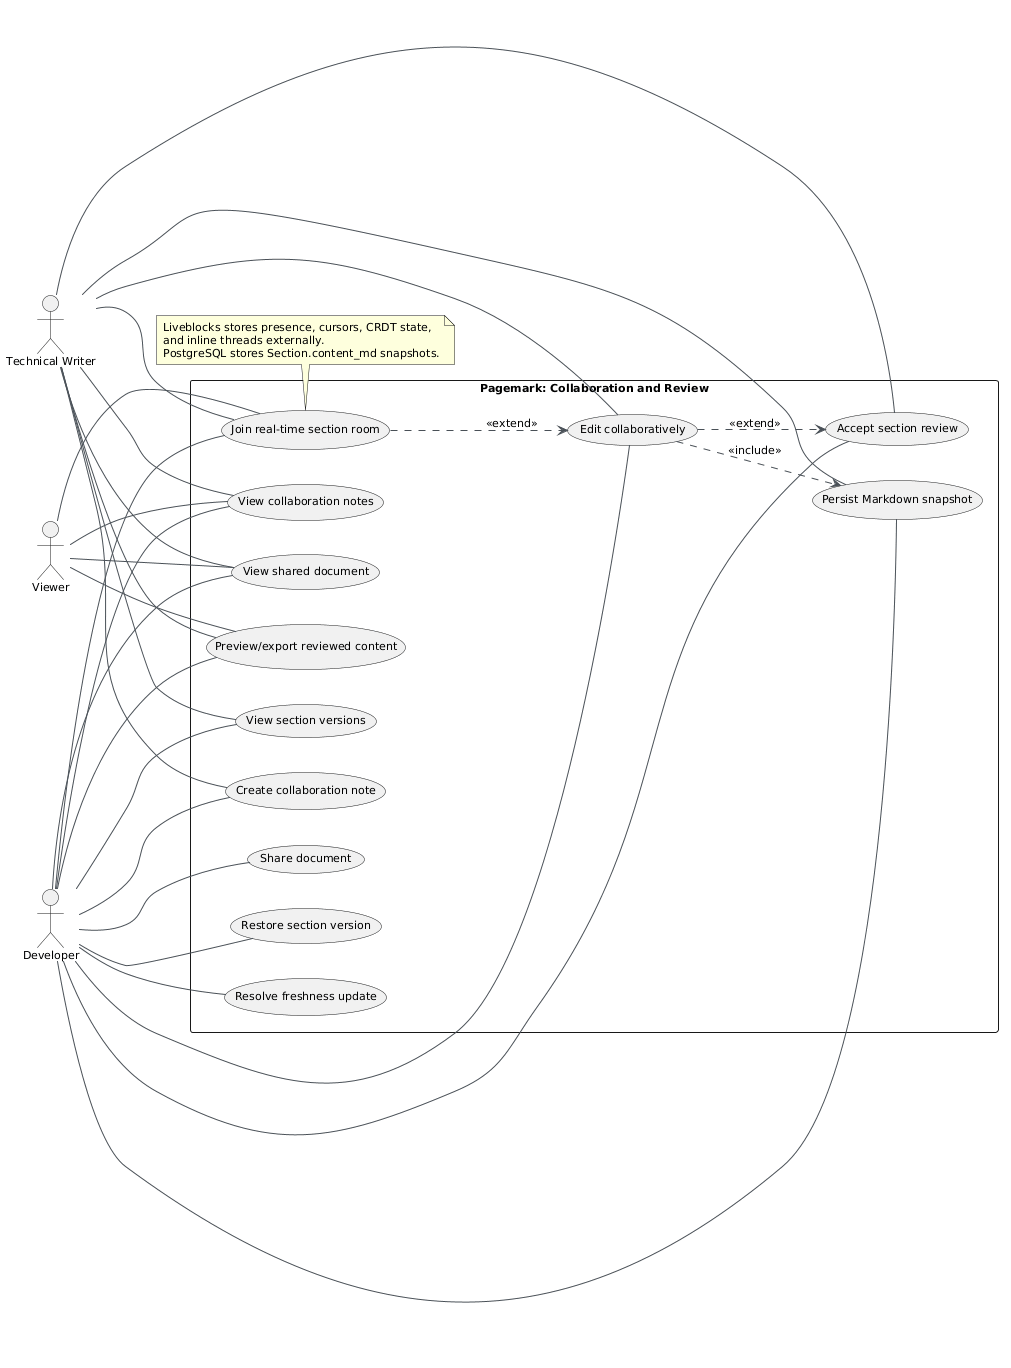

The diagram above was rendered by PlantUML. Its source (embedded in the PNG):
@startuml
skinparam backgroundColor white
skinparam classBackgroundColor #F8F9FA
skinparam classBorderColor #6C757D
skinparam arrowColor #495057
skinparam defaultFontName Arial
skinparam defaultFontSize 11
left to right direction

actor Developer
actor "Technical Writer" as TechnicalWriter
actor Viewer

rectangle "Pagemark: Collaboration and Review" {
  usecase "View shared document" as UC_ViewShared
  usecase "Share document" as UC_Share
  usecase "Create collaboration note" as UC_CreateNote
  usecase "View collaboration notes" as UC_ViewNotes
  usecase "Join real-time section room" as UC_JoinRoom
  usecase "Edit collaboratively" as UC_CollabEdit
  usecase "Persist Markdown snapshot" as UC_Snapshot
  usecase "View section versions" as UC_Versions
  usecase "Restore section version" as UC_Restore
  usecase "Accept section review" as UC_AcceptReview
  usecase "Resolve freshness update" as UC_Freshness
  usecase "Preview/export reviewed content" as UC_Export
}

Developer -- UC_ViewShared
Developer -- UC_Share
Developer -- UC_CreateNote
Developer -- UC_ViewNotes
Developer -- UC_JoinRoom
Developer -- UC_CollabEdit
Developer -- UC_Snapshot
Developer -- UC_Versions
Developer -- UC_Restore
Developer -- UC_AcceptReview
Developer -- UC_Freshness
Developer -- UC_Export

TechnicalWriter -- UC_ViewShared
TechnicalWriter -- UC_CreateNote
TechnicalWriter -- UC_ViewNotes
TechnicalWriter -- UC_JoinRoom
TechnicalWriter -- UC_CollabEdit
TechnicalWriter -- UC_Snapshot
TechnicalWriter -- UC_Versions
TechnicalWriter -- UC_AcceptReview
TechnicalWriter -- UC_Export

Viewer -- UC_ViewShared
Viewer -- UC_ViewNotes
Viewer -- UC_JoinRoom
Viewer -- UC_Export

UC_JoinRoom ..> UC_CollabEdit : <<extend>>
UC_CollabEdit ..> UC_Snapshot : <<include>>
UC_CollabEdit ..> UC_AcceptReview : <<extend>>

note bottom of UC_JoinRoom
Liveblocks stores presence, cursors, CRDT state,
and inline threads externally.
PostgreSQL stores Section.content_md snapshots.
end note
@enduml